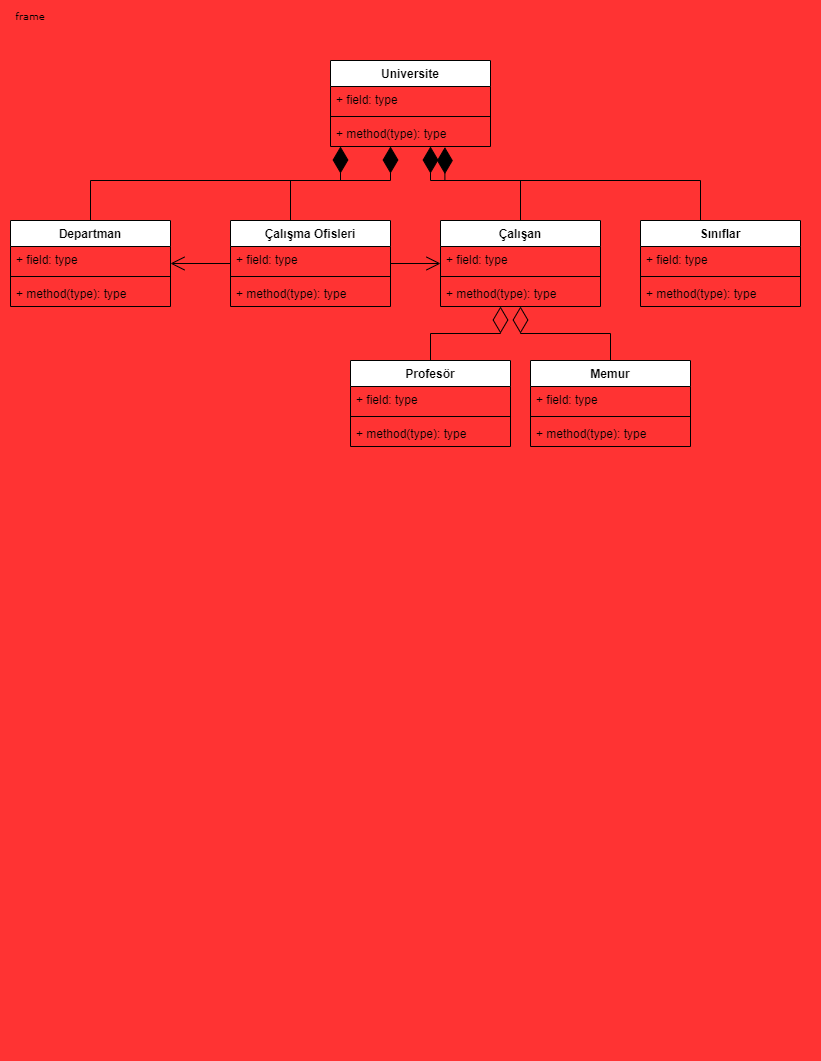

The diagram above was exported from draw.io. Its source (the exported page's mxGraphModel, read from the mxfile embedded in the PNG):
<mxGraphModel dx="1050" dy="549" grid="1" gridSize="10" guides="1" tooltips="1" connect="1" arrows="1" fold="1" page="1" pageScale="1" pageWidth="850" pageHeight="1100" background="#FF3333" math="0" shadow="0">
  <root>
    <mxCell id="0" />
    <mxCell id="1" parent="0" />
    <mxCell id="17acba5748e5396b-1" value="frame" style="shape=umlFrame;whiteSpace=wrap;html=1;rounded=0;shadow=0;comic=0;labelBackgroundColor=none;strokeWidth=1;fontFamily=Verdana;fontSize=10;align=center;swimlaneFillColor=#FFFFFF;fillColor=#FFFFFF;opacity=0;fillStyle=auto;gradientColor=default;" parent="1" vertex="1">
      <mxGeometry x="20" y="20" width="820" height="1060" as="geometry" />
    </mxCell>
    <mxCell id="qvoy3BRLl5KTRIOtnrv--1" value="Universite" style="swimlane;fontStyle=1;align=center;verticalAlign=top;childLayout=stackLayout;horizontal=1;startSize=26;horizontalStack=0;resizeParent=1;resizeParentMax=0;resizeLast=0;collapsible=1;marginBottom=0;" parent="1" vertex="1">
      <mxGeometry x="350" y="80" width="160" height="86" as="geometry">
        <mxRectangle x="350" y="160" width="100" height="30" as="alternateBounds" />
      </mxGeometry>
    </mxCell>
    <mxCell id="qvoy3BRLl5KTRIOtnrv--2" value="+ field: type" style="text;strokeColor=none;fillColor=none;align=left;verticalAlign=top;spacingLeft=4;spacingRight=4;overflow=hidden;rotatable=0;points=[[0,0.5],[1,0.5]];portConstraint=eastwest;" parent="qvoy3BRLl5KTRIOtnrv--1" vertex="1">
      <mxGeometry y="26" width="160" height="26" as="geometry" />
    </mxCell>
    <mxCell id="qvoy3BRLl5KTRIOtnrv--3" value="" style="line;strokeWidth=1;fillColor=none;align=left;verticalAlign=middle;spacingTop=-1;spacingLeft=3;spacingRight=3;rotatable=0;labelPosition=right;points=[];portConstraint=eastwest;strokeColor=inherit;" parent="qvoy3BRLl5KTRIOtnrv--1" vertex="1">
      <mxGeometry y="52" width="160" height="8" as="geometry" />
    </mxCell>
    <mxCell id="qvoy3BRLl5KTRIOtnrv--4" value="+ method(type): type" style="text;strokeColor=none;fillColor=none;align=left;verticalAlign=top;spacingLeft=4;spacingRight=4;overflow=hidden;rotatable=0;points=[[0,0.5],[1,0.5]];portConstraint=eastwest;" parent="qvoy3BRLl5KTRIOtnrv--1" vertex="1">
      <mxGeometry y="60" width="160" height="26" as="geometry" />
    </mxCell>
    <mxCell id="qvoy3BRLl5KTRIOtnrv--5" value="Departman" style="swimlane;fontStyle=1;align=center;verticalAlign=top;childLayout=stackLayout;horizontal=1;startSize=26;horizontalStack=0;resizeParent=1;resizeParentMax=0;resizeLast=0;collapsible=1;marginBottom=0;" parent="1" vertex="1">
      <mxGeometry x="30" y="240" width="160" height="86" as="geometry" />
    </mxCell>
    <mxCell id="qvoy3BRLl5KTRIOtnrv--6" value="+ field: type" style="text;strokeColor=none;fillColor=none;align=left;verticalAlign=top;spacingLeft=4;spacingRight=4;overflow=hidden;rotatable=0;points=[[0,0.5],[1,0.5]];portConstraint=eastwest;" parent="qvoy3BRLl5KTRIOtnrv--5" vertex="1">
      <mxGeometry y="26" width="160" height="26" as="geometry" />
    </mxCell>
    <mxCell id="qvoy3BRLl5KTRIOtnrv--7" value="" style="line;strokeWidth=1;fillColor=none;align=left;verticalAlign=middle;spacingTop=-1;spacingLeft=3;spacingRight=3;rotatable=0;labelPosition=right;points=[];portConstraint=eastwest;strokeColor=inherit;" parent="qvoy3BRLl5KTRIOtnrv--5" vertex="1">
      <mxGeometry y="52" width="160" height="8" as="geometry" />
    </mxCell>
    <mxCell id="qvoy3BRLl5KTRIOtnrv--8" value="+ method(type): type" style="text;strokeColor=none;fillColor=none;align=left;verticalAlign=top;spacingLeft=4;spacingRight=4;overflow=hidden;rotatable=0;points=[[0,0.5],[1,0.5]];portConstraint=eastwest;" parent="qvoy3BRLl5KTRIOtnrv--5" vertex="1">
      <mxGeometry y="60" width="160" height="26" as="geometry" />
    </mxCell>
    <mxCell id="qvoy3BRLl5KTRIOtnrv--9" value="" style="endArrow=diamondThin;endFill=1;endSize=24;html=1;rounded=0;exitX=0.5;exitY=0;exitDx=0;exitDy=0;edgeStyle=orthogonalEdgeStyle;" parent="1" source="qvoy3BRLl5KTRIOtnrv--5" target="qvoy3BRLl5KTRIOtnrv--1" edge="1">
      <mxGeometry width="160" relative="1" as="geometry">
        <mxPoint x="350" y="300" as="sourcePoint" />
        <mxPoint x="510" y="300" as="targetPoint" />
        <Array as="points">
          <mxPoint x="110" y="200" />
          <mxPoint x="360" y="200" />
        </Array>
      </mxGeometry>
    </mxCell>
    <mxCell id="qvoy3BRLl5KTRIOtnrv--10" value="Çalışma Ofisleri" style="swimlane;fontStyle=1;align=center;verticalAlign=top;childLayout=stackLayout;horizontal=1;startSize=26;horizontalStack=0;resizeParent=1;resizeParentMax=0;resizeLast=0;collapsible=1;marginBottom=0;" parent="1" vertex="1">
      <mxGeometry x="250" y="240" width="160" height="86" as="geometry" />
    </mxCell>
    <mxCell id="qvoy3BRLl5KTRIOtnrv--11" value="+ field: type" style="text;strokeColor=none;fillColor=none;align=left;verticalAlign=top;spacingLeft=4;spacingRight=4;overflow=hidden;rotatable=0;points=[[0,0.5],[1,0.5]];portConstraint=eastwest;" parent="qvoy3BRLl5KTRIOtnrv--10" vertex="1">
      <mxGeometry y="26" width="160" height="26" as="geometry" />
    </mxCell>
    <mxCell id="qvoy3BRLl5KTRIOtnrv--12" value="" style="line;strokeWidth=1;fillColor=none;align=left;verticalAlign=middle;spacingTop=-1;spacingLeft=3;spacingRight=3;rotatable=0;labelPosition=right;points=[];portConstraint=eastwest;strokeColor=inherit;" parent="qvoy3BRLl5KTRIOtnrv--10" vertex="1">
      <mxGeometry y="52" width="160" height="8" as="geometry" />
    </mxCell>
    <mxCell id="qvoy3BRLl5KTRIOtnrv--13" value="+ method(type): type" style="text;strokeColor=none;fillColor=none;align=left;verticalAlign=top;spacingLeft=4;spacingRight=4;overflow=hidden;rotatable=0;points=[[0,0.5],[1,0.5]];portConstraint=eastwest;" parent="qvoy3BRLl5KTRIOtnrv--10" vertex="1">
      <mxGeometry y="60" width="160" height="26" as="geometry" />
    </mxCell>
    <mxCell id="qvoy3BRLl5KTRIOtnrv--14" value="" style="endArrow=diamondThin;endFill=1;endSize=24;html=1;rounded=0;edgeStyle=orthogonalEdgeStyle;" parent="1" source="qvoy3BRLl5KTRIOtnrv--10" target="qvoy3BRLl5KTRIOtnrv--1" edge="1">
      <mxGeometry x="0.3476" y="-4" width="160" relative="1" as="geometry">
        <mxPoint x="480" y="210" as="sourcePoint" />
        <mxPoint x="630" y="210" as="targetPoint" />
        <Array as="points">
          <mxPoint x="310" y="200" />
          <mxPoint x="410" y="200" />
        </Array>
        <mxPoint as="offset" />
      </mxGeometry>
    </mxCell>
    <mxCell id="qvoy3BRLl5KTRIOtnrv--15" value="Çalışan" style="swimlane;fontStyle=1;align=center;verticalAlign=top;childLayout=stackLayout;horizontal=1;startSize=26;horizontalStack=0;resizeParent=1;resizeParentMax=0;resizeLast=0;collapsible=1;marginBottom=0;" parent="1" vertex="1">
      <mxGeometry x="460" y="240" width="160" height="86" as="geometry" />
    </mxCell>
    <mxCell id="qvoy3BRLl5KTRIOtnrv--16" value="+ field: type" style="text;strokeColor=none;fillColor=none;align=left;verticalAlign=top;spacingLeft=4;spacingRight=4;overflow=hidden;rotatable=0;points=[[0,0.5],[1,0.5]];portConstraint=eastwest;" parent="qvoy3BRLl5KTRIOtnrv--15" vertex="1">
      <mxGeometry y="26" width="160" height="26" as="geometry" />
    </mxCell>
    <mxCell id="qvoy3BRLl5KTRIOtnrv--17" value="" style="line;strokeWidth=1;fillColor=none;align=left;verticalAlign=middle;spacingTop=-1;spacingLeft=3;spacingRight=3;rotatable=0;labelPosition=right;points=[];portConstraint=eastwest;strokeColor=inherit;" parent="qvoy3BRLl5KTRIOtnrv--15" vertex="1">
      <mxGeometry y="52" width="160" height="8" as="geometry" />
    </mxCell>
    <mxCell id="qvoy3BRLl5KTRIOtnrv--18" value="+ method(type): type" style="text;strokeColor=none;fillColor=none;align=left;verticalAlign=top;spacingLeft=4;spacingRight=4;overflow=hidden;rotatable=0;points=[[0,0.5],[1,0.5]];portConstraint=eastwest;" parent="qvoy3BRLl5KTRIOtnrv--15" vertex="1">
      <mxGeometry y="60" width="160" height="26" as="geometry" />
    </mxCell>
    <mxCell id="qvoy3BRLl5KTRIOtnrv--19" value="" style="endArrow=diamondThin;endFill=1;endSize=24;html=1;rounded=0;edgeStyle=orthogonalEdgeStyle;entryX=0.715;entryY=1.023;entryDx=0;entryDy=0;entryPerimeter=0;exitX=0.5;exitY=0;exitDx=0;exitDy=0;" parent="1" source="qvoy3BRLl5KTRIOtnrv--15" target="qvoy3BRLl5KTRIOtnrv--4" edge="1">
      <mxGeometry width="160" relative="1" as="geometry">
        <mxPoint x="350" y="450" as="sourcePoint" />
        <mxPoint x="510" y="450" as="targetPoint" />
        <Array as="points">
          <mxPoint x="540" y="240" />
          <mxPoint x="540" y="200" />
          <mxPoint x="500" y="200" />
        </Array>
      </mxGeometry>
    </mxCell>
    <mxCell id="qvoy3BRLl5KTRIOtnrv--20" value="Sınıflar" style="swimlane;fontStyle=1;align=center;verticalAlign=top;childLayout=stackLayout;horizontal=1;startSize=26;horizontalStack=0;resizeParent=1;resizeParentMax=0;resizeLast=0;collapsible=1;marginBottom=0;" parent="1" vertex="1">
      <mxGeometry x="660" y="240" width="160" height="86" as="geometry" />
    </mxCell>
    <mxCell id="qvoy3BRLl5KTRIOtnrv--21" value="+ field: type" style="text;strokeColor=none;fillColor=none;align=left;verticalAlign=top;spacingLeft=4;spacingRight=4;overflow=hidden;rotatable=0;points=[[0,0.5],[1,0.5]];portConstraint=eastwest;" parent="qvoy3BRLl5KTRIOtnrv--20" vertex="1">
      <mxGeometry y="26" width="160" height="26" as="geometry" />
    </mxCell>
    <mxCell id="qvoy3BRLl5KTRIOtnrv--22" value="" style="line;strokeWidth=1;fillColor=none;align=left;verticalAlign=middle;spacingTop=-1;spacingLeft=3;spacingRight=3;rotatable=0;labelPosition=right;points=[];portConstraint=eastwest;strokeColor=inherit;" parent="qvoy3BRLl5KTRIOtnrv--20" vertex="1">
      <mxGeometry y="52" width="160" height="8" as="geometry" />
    </mxCell>
    <mxCell id="qvoy3BRLl5KTRIOtnrv--23" value="+ method(type): type" style="text;strokeColor=none;fillColor=none;align=left;verticalAlign=top;spacingLeft=4;spacingRight=4;overflow=hidden;rotatable=0;points=[[0,0.5],[1,0.5]];portConstraint=eastwest;" parent="qvoy3BRLl5KTRIOtnrv--20" vertex="1">
      <mxGeometry y="60" width="160" height="26" as="geometry" />
    </mxCell>
    <mxCell id="qvoy3BRLl5KTRIOtnrv--24" value="" style="endArrow=diamondThin;endFill=1;endSize=24;html=1;rounded=0;edgeStyle=orthogonalEdgeStyle;" parent="1" source="qvoy3BRLl5KTRIOtnrv--20" target="qvoy3BRLl5KTRIOtnrv--1" edge="1">
      <mxGeometry width="160" relative="1" as="geometry">
        <mxPoint x="630" y="170" as="sourcePoint" />
        <mxPoint x="790" y="170" as="targetPoint" />
        <Array as="points">
          <mxPoint x="720" y="200" />
          <mxPoint x="450" y="200" />
        </Array>
      </mxGeometry>
    </mxCell>
    <mxCell id="qvoy3BRLl5KTRIOtnrv--32" value="" style="endArrow=open;endFill=1;endSize=12;html=1;rounded=0;" parent="1" source="qvoy3BRLl5KTRIOtnrv--10" target="qvoy3BRLl5KTRIOtnrv--5" edge="1">
      <mxGeometry width="160" relative="1" as="geometry">
        <mxPoint x="200" y="296" as="sourcePoint" />
        <mxPoint x="510" y="360" as="targetPoint" />
      </mxGeometry>
    </mxCell>
    <mxCell id="qvoy3BRLl5KTRIOtnrv--33" value="" style="endArrow=open;endFill=1;endSize=12;html=1;rounded=0;" parent="1" source="qvoy3BRLl5KTRIOtnrv--10" target="qvoy3BRLl5KTRIOtnrv--15" edge="1">
      <mxGeometry width="160" relative="1" as="geometry">
        <mxPoint x="350" y="360" as="sourcePoint" />
        <mxPoint x="510" y="360" as="targetPoint" />
      </mxGeometry>
    </mxCell>
    <mxCell id="qvoy3BRLl5KTRIOtnrv--34" value="Profesör" style="swimlane;fontStyle=1;align=center;verticalAlign=top;childLayout=stackLayout;horizontal=1;startSize=26;horizontalStack=0;resizeParent=1;resizeParentMax=0;resizeLast=0;collapsible=1;marginBottom=0;" parent="1" vertex="1">
      <mxGeometry x="370" y="380" width="160" height="86" as="geometry" />
    </mxCell>
    <mxCell id="qvoy3BRLl5KTRIOtnrv--35" value="+ field: type" style="text;strokeColor=none;fillColor=none;align=left;verticalAlign=top;spacingLeft=4;spacingRight=4;overflow=hidden;rotatable=0;points=[[0,0.5],[1,0.5]];portConstraint=eastwest;" parent="qvoy3BRLl5KTRIOtnrv--34" vertex="1">
      <mxGeometry y="26" width="160" height="26" as="geometry" />
    </mxCell>
    <mxCell id="qvoy3BRLl5KTRIOtnrv--36" value="" style="line;strokeWidth=1;fillColor=none;align=left;verticalAlign=middle;spacingTop=-1;spacingLeft=3;spacingRight=3;rotatable=0;labelPosition=right;points=[];portConstraint=eastwest;strokeColor=inherit;" parent="qvoy3BRLl5KTRIOtnrv--34" vertex="1">
      <mxGeometry y="52" width="160" height="8" as="geometry" />
    </mxCell>
    <mxCell id="qvoy3BRLl5KTRIOtnrv--37" value="+ method(type): type" style="text;strokeColor=none;fillColor=none;align=left;verticalAlign=top;spacingLeft=4;spacingRight=4;overflow=hidden;rotatable=0;points=[[0,0.5],[1,0.5]];portConstraint=eastwest;" parent="qvoy3BRLl5KTRIOtnrv--34" vertex="1">
      <mxGeometry y="60" width="160" height="26" as="geometry" />
    </mxCell>
    <mxCell id="qvoy3BRLl5KTRIOtnrv--38" value="Memur" style="swimlane;fontStyle=1;align=center;verticalAlign=top;childLayout=stackLayout;horizontal=1;startSize=26;horizontalStack=0;resizeParent=1;resizeParentMax=0;resizeLast=0;collapsible=1;marginBottom=0;" parent="1" vertex="1">
      <mxGeometry x="550" y="380" width="160" height="86" as="geometry" />
    </mxCell>
    <mxCell id="qvoy3BRLl5KTRIOtnrv--39" value="+ field: type" style="text;strokeColor=none;fillColor=none;align=left;verticalAlign=top;spacingLeft=4;spacingRight=4;overflow=hidden;rotatable=0;points=[[0,0.5],[1,0.5]];portConstraint=eastwest;" parent="qvoy3BRLl5KTRIOtnrv--38" vertex="1">
      <mxGeometry y="26" width="160" height="26" as="geometry" />
    </mxCell>
    <mxCell id="qvoy3BRLl5KTRIOtnrv--40" value="" style="line;strokeWidth=1;fillColor=none;align=left;verticalAlign=middle;spacingTop=-1;spacingLeft=3;spacingRight=3;rotatable=0;labelPosition=right;points=[];portConstraint=eastwest;strokeColor=inherit;" parent="qvoy3BRLl5KTRIOtnrv--38" vertex="1">
      <mxGeometry y="52" width="160" height="8" as="geometry" />
    </mxCell>
    <mxCell id="qvoy3BRLl5KTRIOtnrv--41" value="+ method(type): type" style="text;strokeColor=none;fillColor=none;align=left;verticalAlign=top;spacingLeft=4;spacingRight=4;overflow=hidden;rotatable=0;points=[[0,0.5],[1,0.5]];portConstraint=eastwest;" parent="qvoy3BRLl5KTRIOtnrv--38" vertex="1">
      <mxGeometry y="60" width="160" height="26" as="geometry" />
    </mxCell>
    <mxCell id="qvoy3BRLl5KTRIOtnrv--42" value="" style="endArrow=diamondThin;endFill=0;endSize=24;html=1;rounded=0;edgeStyle=orthogonalEdgeStyle;" parent="1" source="qvoy3BRLl5KTRIOtnrv--34" target="qvoy3BRLl5KTRIOtnrv--15" edge="1">
      <mxGeometry width="160" relative="1" as="geometry">
        <mxPoint x="350" y="360" as="sourcePoint" />
        <mxPoint x="510" y="360" as="targetPoint" />
        <Array as="points">
          <mxPoint x="450" y="353" />
          <mxPoint x="520" y="353" />
        </Array>
      </mxGeometry>
    </mxCell>
    <mxCell id="qvoy3BRLl5KTRIOtnrv--43" value="" style="endArrow=diamondThin;endFill=0;endSize=24;html=1;rounded=0;edgeStyle=orthogonalEdgeStyle;" parent="1" source="qvoy3BRLl5KTRIOtnrv--38" target="qvoy3BRLl5KTRIOtnrv--15" edge="1">
      <mxGeometry width="160" relative="1" as="geometry">
        <mxPoint x="350" y="360" as="sourcePoint" />
        <mxPoint x="510" y="360" as="targetPoint" />
      </mxGeometry>
    </mxCell>
  </root>
</mxGraphModel>